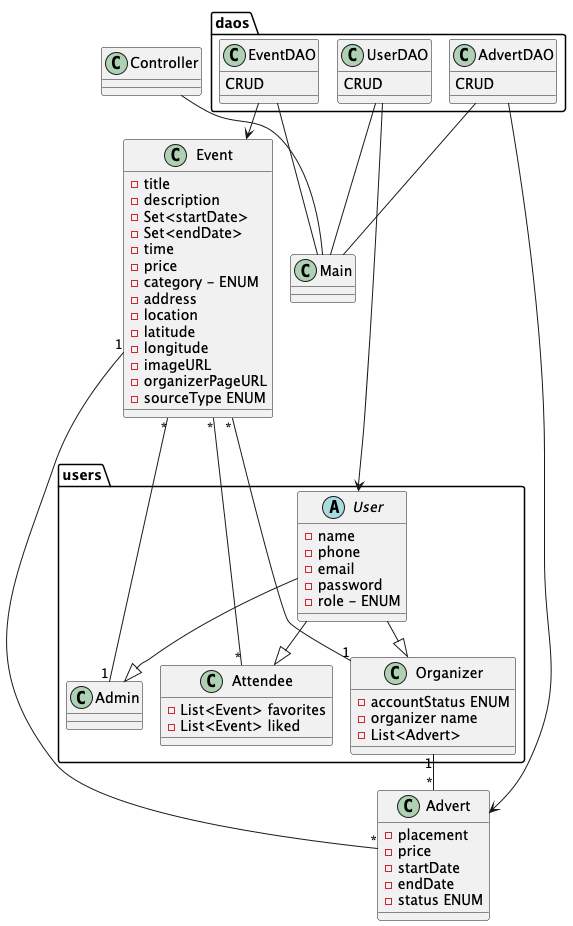

The diagram above was rendered by PlantUML. Its source (embedded in the PNG):
@startuml
!pragma layout smetana
'https://plantuml.com/class-diagram
class Main{}

package users{
abstract class User{
- name
- phone
- email
- password
- role - ENUM
}
class Admin{}
class Attendee{
- List<Event> favorites
- List<Event> liked
}
class Organizer{
- accountStatus ENUM
- organizer name
- List<Advert>
}
}



User --|> Organizer
User --|> Admin
User --|> Attendee

class Event {
- title
- description
- Set<startDate>
- Set<endDate>
- time
- price
- category - ENUM
- address
- location
- latitude
- longitude
- imageURL
- organizerPageURL
- sourceType ENUM
}

Event "*"----"*" Attendee
Event "*"--"1" Admin
Event "*"--"1" Organizer
Event "1"--"*" Advert

class Advert{
- placement
- price
- startDate
- endDate
- status ENUM
}
Organizer "1" -- "*" Advert
class Controller{}
Controller -- Main
package daos{
class EventDAO{
CRUD
}
EventDAO --> Event
EventDAO -- Main

class UserDAO{
CRUD
}
UserDAO --> User
UserDAO -- Main

class AdvertDAO{
CRUD
}
AdvertDAO --> Advert
AdvertDAO -- Main
}
@enduml